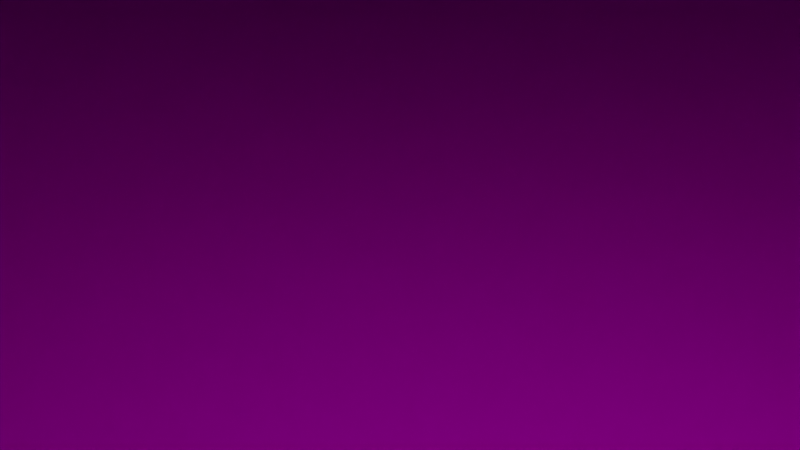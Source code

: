 # Source: Background_Marmalade_Blast.blend  (saved by Blender 3.2.14; exported with 4.5.12 LTS)
import bpy
from mathutils import Matrix  # noqa: F401  (used for matrix-valued properties, if any)

bpy.ops.wm.read_factory_settings(use_empty=True)
scene = bpy.context.scene
scene.name = 'Scene'

# ---- collections
col_collection = bpy.data.collections.new('Collection'); scene.collection.children.link(col_collection)

# ---- images (referenced by path relative to the original .blend; pixels are not part of the script)
import os
ASSET_DIR = os.environ.get("B2B_ASSET_DIR", "")  # directory of the original .blend (textures are referenced by path, not embedded)
HERE = os.path.dirname(os.path.abspath(__file__))  # packed textures are extracted next to this script under _unpacked/

def load_image(name, relpath, width, height, colorspace="sRGB"):
    """Load a texture the original file referenced (path relative to the .blend, or extracted next to this script)."""
    p = next((c for c in (os.path.join(HERE, relpath), os.path.join(ASSET_DIR, relpath)) if relpath and os.path.exists(c)), "")
    if p:
        img = bpy.data.images.load(p, check_existing=True)
        img.name = name
    else:  # same state as the original file: an image datablock whose file is absent (Cycles renders it pink)
        img = bpy.data.images.new(name, width, height)
        img.source = "FILE"
        img.filepath = "//" + (relpath or name)
    img.colorspace_settings.name = colorspace
    return img
img_base = load_image('Base', '', 1024, 1024, 'sRGB')

# ---- materials (node trees are filled in below, after node groups)
mat_material = bpy.data.materials.new('Material')
mat_material.alpha_threshold = 0.0
mat_material.use_transparent_shadow = False
mat_material.line_color = (0.0, 0.0, 0.0, 1.0)

# ---- material node trees
mat_material.use_nodes = True; mat_material.node_tree.nodes.clear()
_N = mat_material.node_tree.nodes; _L = mat_material.node_tree.links
n0 = _N.new('ShaderNodeOutputMaterial'); n0.name = 'Material Output'; n0.location = (300, 300)
n1 = _N.new('ShaderNodeBsdfPrincipled'); n1.name = 'Principled BSDF'; n1.location = (10, 300)
n1.distribution = 'GGX'
n1.subsurface_method = 'RANDOM_WALK_SKIN'
n1.inputs[2].default_value = 0.4
n1.inputs[3].default_value = 1.45
n1.inputs[27].default_value = (0.0, 0.0, 0.0, 1.0)
n1.inputs[28].default_value = 1.0
n2 = _N.new('ShaderNodeTexImage'); n2.name = 'Image Texture'; n2.location = (-280, 280)
n2.image = img_base
_L.new(n1.outputs[0], n0.inputs[0])
_L.new(n2.outputs[0], n1.inputs[0])
n0.is_active_output = True

# ---- world
world_world = bpy.data.worlds.new('World'); scene.world = world_world
world_world.use_nodes = True; world_world.node_tree.nodes.clear()
_N = world_world.node_tree.nodes; _L = world_world.node_tree.links
n0 = _N.new('ShaderNodeOutputWorld'); n0.name = 'World Output'; n0.location = (300, 300)
n1 = _N.new('ShaderNodeBackground'); n1.name = 'Background'; n1.location = (10, 300)
n1.inputs[0].default_value = (0.05088, 0.05088, 0.05088, 1.0)
_L.new(n1.outputs[0], n0.inputs[0])
n0.is_active_output = True
world_world.color = (0.05088, 0.05088, 0.05088)
world_world.use_sun_shadow = False
world_world.sun_shadow_jitter_overblur = 0.0

# ---- cameras
cam_camera = bpy.data.cameras.new('Camera')
cam_camera.clip_end = 100.0
cam_camera.ortho_scale = 7.314

# ---- lights
light_light = bpy.data.lights.new('Light', 'POINT')
light_light.transmission_factor = 0.0
light_light.energy = 1000.0
light_light.shadow_soft_size = 0.1
light_light.shadow_maximum_resolution = 0.006
light_light.use_absolute_resolution = True

# ---- meshes
me_cube = bpy.data.meshes.new('Cube')
me_cube.from_pydata([(1.0, 1.0, 1.0), (1.0, 1.0, -1.0), (1.0, -1.0, 1.0), (1.0, -1.0, -1.0), (-1.0, 1.0, 1.0), (-1.0, 1.0, -1.0), (-1.0, -1.0, 1.0), (-1.0, -1.0, -1.0)], [], [(0, 4, 6, 2), (3, 2, 6, 7), (7, 6, 4, 5), (5, 1, 3, 7), (1, 0, 2, 3), (5, 4, 0, 1)])
_uv = me_cube.uv_layers.new(name='UVMap')
_uv.uv.foreach_set('vector', [0.625, 0.5, 0.875, 0.5, 0.875, 0.75, 0.625, 0.75, 0.375, 0.75, 0.625, 0.75, 0.625, 1.0, 0.375, 1.0, 0.375, 0.0, 0.625, 0.0, 0.625, 0.25, 0.375, 0.25, 0.125, 0.5, 0.375, 0.5, 0.375, 0.75, 0.125, 0.75, 0.375, 0.5, 0.625, 0.5, 0.625, 0.75, 0.375, 0.75, 0.375, 0.25, 0.625, 0.25, 0.625, 0.5, 0.375, 0.5])
me_cube.materials.append(mat_material)
me_cube.use_mirror_vertex_groups = False
me_cube.update()

# ---- objects
ob_cube = bpy.data.objects.new('Cube', me_cube)
ob_light = bpy.data.objects.new('Light', light_light)
ob_camera = bpy.data.objects.new('Camera', cam_camera)

# ---- transforms, parenting, visibility, modifiers, constraints
ob_cube.location = (0.0, 0.0, 0.0)
ob_cube.scale = (59.89, 59.89, 9.58)
ob_cube.lock_rotations_4d = False
ob_cube.empty_display_type = 'ARROWS'
ob_cube.lineart.crease_threshold = 0.0
ob_light.location = (4.076, 1.005, 5.904)
ob_light.rotation_euler = (0.6503, 0.05522, 1.866)
ob_light.lock_rotations_4d = False
ob_light.empty_display_type = 'ARROWS'
ob_light.color = (0.0, 0.0, 0.0, 0.0)
ob_light.lineart.crease_threshold = 0.0
ob_camera.location = (7.359, -6.926, 4.958)
ob_camera.rotation_euler = (1.109, 0.0, 0.8149)
ob_camera.lock_rotations_4d = False
ob_camera.empty_display_type = 'ARROWS'
ob_camera.color = (0.0, 0.0, 0.0, 0.0)
ob_camera.display_type = 'WIRE'
ob_camera.lineart.crease_threshold = 0.0

# ---- collection membership
col_collection.objects.link(ob_cube)
col_collection.objects.link(ob_light)
col_collection.objects.link(ob_camera)

# ---- scene / render settings (as saved in the file)
scene.camera = ob_camera
scene.frame_start = 1; scene.frame_end = 250; scene.frame_set(1)
scene.render.engine = 'BLENDER_EEVEE_NEXT'
scene.cycles.sampling_pattern = 'TABULATED_SOBOL'
scene.cycles.use_light_tree = False
scene.view_settings.view_transform = 'Filmic'
bpy.context.view_layer.update()
